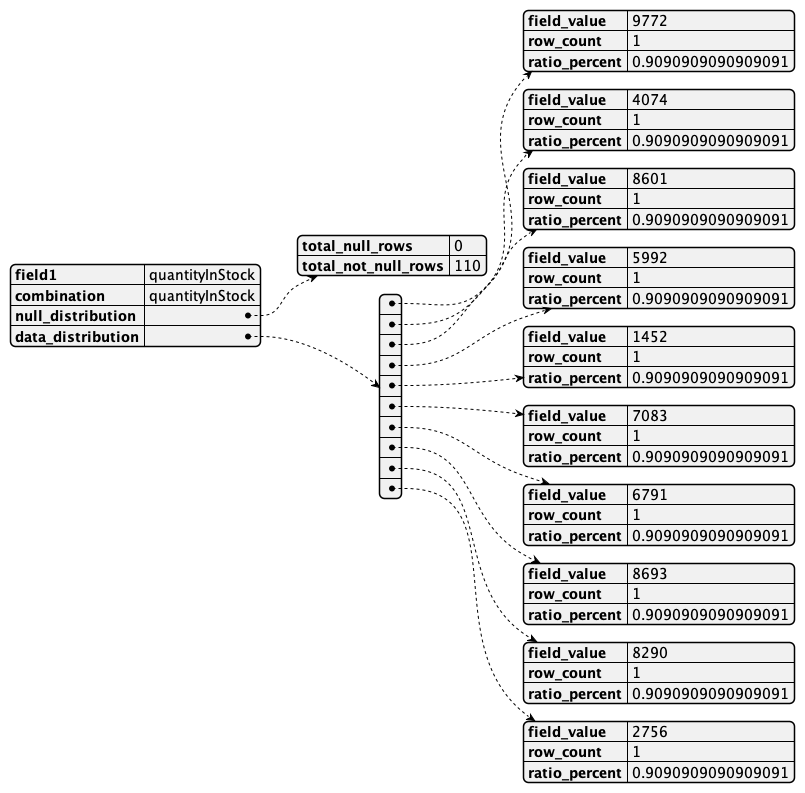

The diagram above was rendered by PlantUML. Its source (embedded in the PNG):
@startjson
{
    "field1": "quantityInStock",
    "combination": "quantityInStock",
    "null_distribution": {
        "total_null_rows": 0,
        "total_not_null_rows": 110
    },
    "data_distribution": [
        {
            "field_value": "9772",
            "row_count": 1,
            "ratio_percent": 0.9090909090909091
        },
        {
            "field_value": "4074",
            "row_count": 1,
            "ratio_percent": 0.9090909090909091
        },
        {
            "field_value": "8601",
            "row_count": 1,
            "ratio_percent": 0.9090909090909091
        },
        {
            "field_value": "5992",
            "row_count": 1,
            "ratio_percent": 0.9090909090909091
        },
        {
            "field_value": "1452",
            "row_count": 1,
            "ratio_percent": 0.9090909090909091
        },
        {
            "field_value": "7083",
            "row_count": 1,
            "ratio_percent": 0.9090909090909091
        },
        {
            "field_value": "6791",
            "row_count": 1,
            "ratio_percent": 0.9090909090909091
        },
        {
            "field_value": "8693",
            "row_count": 1,
            "ratio_percent": 0.9090909090909091
        },
        {
            "field_value": "8290",
            "row_count": 1,
            "ratio_percent": 0.9090909090909091
        },
        {
            "field_value": "2756",
            "row_count": 1,
            "ratio_percent": 0.9090909090909091
        }
    ]
}
@endjson